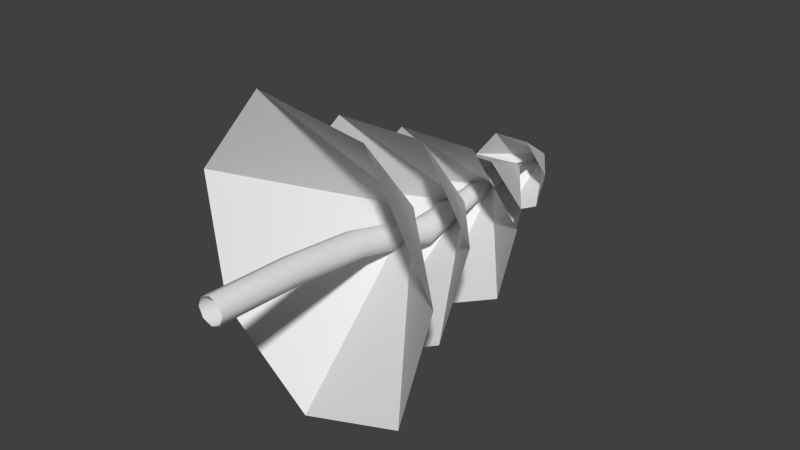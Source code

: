 # Source: Tree.blend  (saved by Blender 2.73.0; exported with 4.5.12 LTS)
import bpy
from mathutils import Matrix  # noqa: F401  (used for matrix-valued properties, if any)

bpy.ops.wm.read_factory_settings(use_empty=True)
scene = bpy.context.scene
scene.name = 'Scene'

# ---- collections
col_collection_1 = bpy.data.collections.new('Collection 1'); scene.collection.children.link(col_collection_1)

# ---- world
world_world = bpy.data.worlds.new('World'); scene.world = world_world
world_world.color = (0.05088, 0.05088, 0.05088)
world_world.use_sun_shadow = False
world_world.sun_shadow_jitter_overblur = 0.0
world_world.cycles.sampling_method = 'MANUAL'
world_world.cycles.sample_map_resolution = 256

# ---- meshes
me_cylinder = bpy.data.meshes.new('Cylinder')
me_cylinder.from_pydata([(0.0, 0.009845, -0.2186), (0.0, 7.488, -0.4275), (0.1545, 0.009845, -0.1546), (0.2185, 0.009845, -8.726e-05), (0.1545, 0.009845, 0.1544), (0.0, 0.009845, 0.2184), (-0.1545, 0.009845, 0.1544), (-0.2185, 0.009845, -8.726e-05), (-0.1545, 0.009845, -0.1546), (0.04277, 1.384, -0.2291), (-0.06483, 2.758, -0.4287), (0.05346, 4.131, -0.7193), (0.0, 6.117, -0.4225), (0.08442, 6.129, -0.388), (0.208, 4.131, -0.6562), (0.08966, 2.758, -0.3665), (0.1973, 1.384, -0.1657), (0.1194, 6.129, -0.3035), (0.2719, 4.131, -0.5054), (0.1536, 2.758, -0.2134), (0.2612, 1.384, -0.01092), (0.08574, 6.117, -0.2155), (0.208, 4.131, -0.3514), (0.08966, 2.758, -0.0578), (0.1973, 1.384, 0.144), (0.0, 6.116, -0.1799), (0.05346, 4.131, -0.2839), (-0.06483, 2.758, 0.00699), (0.04277, 1.384, 0.2081), (-0.08574, 6.117, -0.2155), (-0.101, 4.131, -0.3509), (-0.2193, 2.758, -0.05736), (-0.1117, 1.384, 0.1441), (-0.1194, 6.129, -0.3035), (-0.165, 4.131, -0.5059), (-0.2833, 2.758, -0.2123), (-0.1757, 1.384, -0.01056), (-0.08442, 6.129, -0.388), (-0.101, 4.131, -0.6569), (-0.2193, 2.758, -0.3679), (-0.1117, 1.384, -0.1654), (0.01202, 6.466, -1.08), (0.5598, 6.466, -0.8165), (0.6951, 6.466, -0.2237), (0.01202, 7.504, -0.3796), (0.316, 6.466, 0.2517), (-0.292, 6.466, 0.2517), (-0.6711, 6.466, -0.2237), (-0.5358, 6.466, -0.8165), (-0.01325, 5.456, -1.506), (0.7783, 5.443, -1.155), (0.9976, 5.353, -0.3214), (-0.03243, 6.81, -0.3443), (0.4795, 5.255, 0.366), (-0.3858, 5.223, 0.3898), (-0.9468, 5.28, -0.2678), (-0.781, 5.384, -1.112), (0.1577, 4.319, -1.848), (1.331, 4.316, -1.292), (1.628, 4.297, -0.02787), (0.1506, 5.773, -0.2991), (0.8249, 4.277, 0.9922), (-0.474, 4.27, 1.0), (-1.29, 4.282, -0.01023), (-1.009, 4.304, -1.278), (0.1158, 2.656, -1.943), (1.503, 2.698, -1.222), (1.807, 2.923, 0.3009), (0.1287, 5.078, -0.3545), (0.7977, 3.164, 1.479), (-0.7642, 3.238, 1.425), (-1.703, 3.089, 0.1798), (-1.311, 2.831, -1.319), (-0.2343, 1.78, -2.711), (1.747, 1.53, -1.868), (2.332, 1.49, 0.2252), (0.09998, 3.852, 0.01103), (1.08, 1.69, 1.992), (-1.065, 1.979, 2.102), (-2.489, 2.14, 0.4728), (-2.12, 2.052, -1.669)], [], [(7, 36, 40, 8), (36, 35, 39, 40), (35, 34, 38, 39), (34, 33, 37, 38), (8, 40, 9, 0), (40, 39, 10, 9), (39, 38, 11, 10), (38, 37, 12, 11), (6, 32, 36, 7), (32, 31, 35, 36), (31, 30, 34, 35), (30, 29, 33, 34), (5, 28, 32, 6), (28, 27, 31, 32), (27, 26, 30, 31), (26, 25, 29, 30), (4, 24, 28, 5), (24, 23, 27, 28), (23, 22, 26, 27), (22, 21, 25, 26), (3, 20, 24, 4), (20, 19, 23, 24), (19, 18, 22, 23), (18, 17, 21, 22), (2, 16, 20, 3), (16, 15, 19, 20), (15, 14, 18, 19), (14, 13, 17, 18), (0, 9, 16, 2), (9, 10, 15, 16), (10, 11, 14, 15), (11, 12, 13, 14), (12, 1, 13), (13, 1, 17), (17, 1, 21), (21, 1, 25), (25, 1, 29), (29, 1, 33), (37, 1, 12), (33, 1, 37), (47, 44, 48), (41, 44, 42), (46, 44, 47), (45, 44, 46), (43, 44, 45), (48, 44, 41), (42, 44, 43), (55, 52, 56), (49, 52, 50), (54, 52, 55), (53, 52, 54), (51, 52, 53), (56, 52, 49), (50, 52, 51), (63, 60, 64), (57, 60, 58), (62, 60, 63), (61, 60, 62), (59, 60, 61), (64, 60, 57), (58, 60, 59), (71, 68, 72), (65, 68, 66), (70, 68, 71), (69, 68, 70), (67, 68, 69), (72, 68, 65), (66, 68, 67), (79, 76, 80), (73, 76, 74), (78, 76, 79), (77, 76, 78), (75, 76, 77), (80, 76, 73), (74, 76, 75)])
me_cylinder.polygons.foreach_set('use_smooth', [1, 1, 1, 1, 1, 1, 1, 1, 1, 1, 1, 1, 1, 1, 1, 1, 1, 1, 1, 1, 1, 1, 1, 1, 1, 1, 1, 1, 1, 1, 1, 1, 1, 1, 1, 1, 1, 1, 1, 1, 0, 0, 0, 0, 0, 0, 0, 0, 0, 0, 0, 0, 0, 0, 0, 0, 0, 0, 0, 0, 0, 0, 0, 0, 0, 0, 0, 0, 0, 0, 0, 0, 0, 0, 0])
me_cylinder.use_remesh_preserve_volume = False
me_cylinder.use_remesh_preserve_attributes = False
me_cylinder.use_mirror_vertex_groups = False
me_cylinder.update()

# ---- objects
ob_cylinder = bpy.data.objects.new('Cylinder', me_cylinder)

# ---- transforms, parenting, visibility, modifiers, constraints
ob_cylinder.location = (0.0, 0.0, 0.0)
ob_cylinder.lineart.crease_threshold = 0.0

# ---- collection membership
col_collection_1.objects.link(ob_cylinder)

# ---- scene / render settings (as saved in the file)
scene.frame_start = 1; scene.frame_end = 250; scene.frame_set(1)
scene.render.engine = 'BLENDER_EEVEE_NEXT'
scene.render.resolution_percentage = 50
scene.render.dither_intensity = 0.0
scene.cycles.use_denoising = False
scene.cycles.samples = 10
scene.cycles.sampling_pattern = 'TABULATED_SOBOL'
scene.cycles.light_sampling_threshold = 0.0
scene.cycles.use_adaptive_sampling = False
scene.cycles.use_light_tree = False
scene.cycles.blur_glossy = 0.0
scene.cycles.pixel_filter_type = 'GAUSSIAN'
scene.cycles.sample_clamp_indirect = 0.0
scene.view_settings.view_transform = 'Standard'
bpy.context.view_layer.update()

# ---- added for rendering (the .blend has no active camera and no usable light): camera, sun
cam_auto = bpy.data.cameras.new('AutoCamera')
cam_auto.lens = 50.0
cam_auto.sensor_width = 36.0
cam_auto.clip_end = 1000.0
ob_auto_camera = bpy.data.objects.new('AutoCamera', cam_auto)
scene.collection.objects.link(ob_auto_camera)
ob_auto_camera.location = (9.29191, -7.48761, 7.1922)
ob_auto_camera.rotation_euler = (1.09748, -7.21219e-08, 0.694738)
scene.camera = ob_auto_camera
light_auto_sun = bpy.data.lights.new('AutoSun', 'SUN')
light_auto_sun.energy = 3.0
light_auto_sun.angle = 0.0523599
ob_auto_sun = bpy.data.objects.new('AutoSun', light_auto_sun)
scene.collection.objects.link(ob_auto_sun)
ob_auto_sun.rotation_euler = (0.872665, 0.174533, 0.523599)
bpy.context.view_layer.update()
